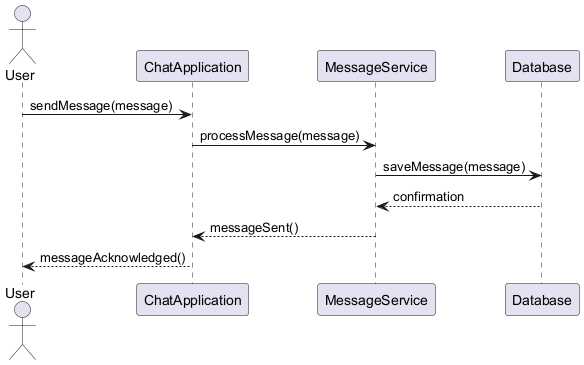

The diagram above was rendered by PlantUML. Its source (embedded in the PNG):
@startuml
actor User
participant ChatApplication
participant MessageService
participant Database

User -> ChatApplication: sendMessage(message)
ChatApplication -> MessageService: processMessage(message)
MessageService -> Database: saveMessage(message)
Database --> MessageService: confirmation
MessageService --> ChatApplication: messageSent()
ChatApplication --> User: messageAcknowledged()
@enduml